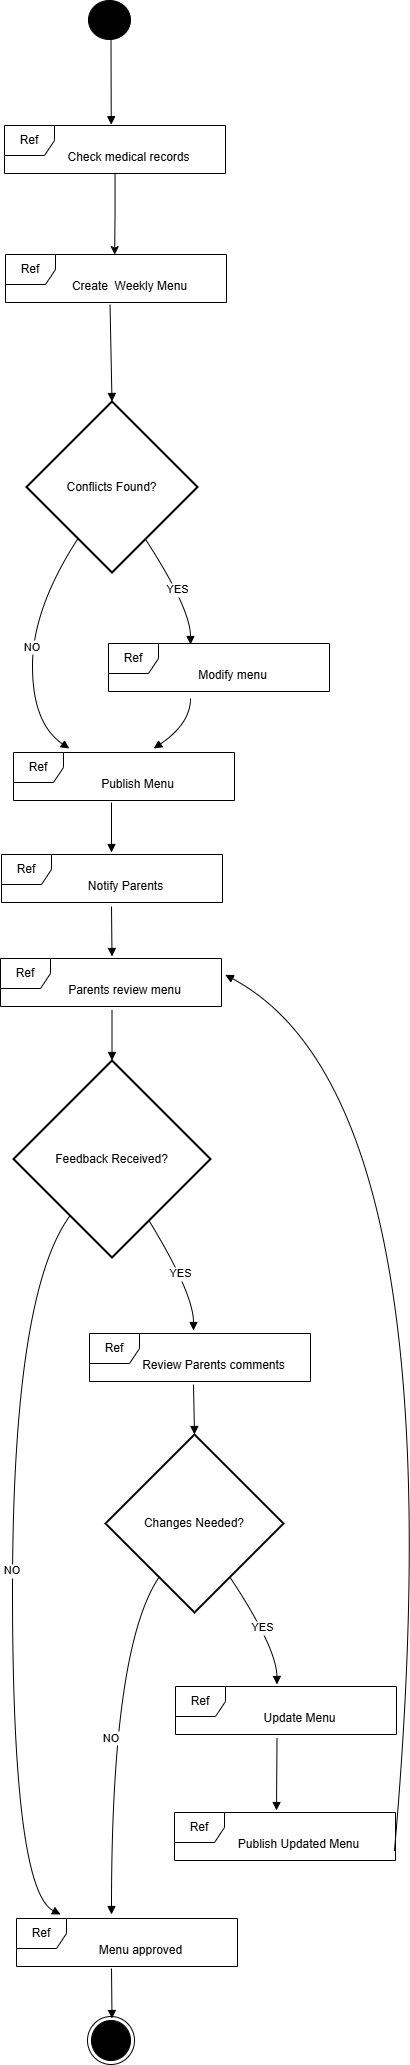

The diagram above was exported from draw.io. Its source (the exported page's mxGraphModel, read from the mxfile embedded in the PNG):
<mxGraphModel dx="1428" dy="808" grid="0" gridSize="10" guides="0" tooltips="1" connect="1" arrows="1" fold="1" page="1" pageScale="1" pageWidth="850" pageHeight="1100" math="0" shadow="0">
  <root>
    <mxCell id="0" />
    <mxCell id="1" parent="0" />
    <mxCell id="3uLbawlzMqHobYrVbZa7-379" value="Conflicts Found?" style="rhombus;strokeWidth=2;whiteSpace=wrap;" vertex="1" parent="1">
      <mxGeometry x="93" y="1489" width="171" height="171" as="geometry" />
    </mxCell>
    <mxCell id="3uLbawlzMqHobYrVbZa7-384" value="Feedback Received?" style="rhombus;strokeWidth=2;whiteSpace=wrap;" vertex="1" parent="1">
      <mxGeometry x="80" y="2148" width="197" height="197" as="geometry" />
    </mxCell>
    <mxCell id="3uLbawlzMqHobYrVbZa7-387" value="Changes Needed?" style="rhombus;strokeWidth=2;whiteSpace=wrap;" vertex="1" parent="1">
      <mxGeometry x="172" y="2522" width="178" height="178" as="geometry" />
    </mxCell>
    <mxCell id="3uLbawlzMqHobYrVbZa7-392" value="" style="curved=1;startArrow=none;endArrow=block;exitX=0.5;exitY=1;entryX=0.483;entryY=-0.017;rounded=0;entryDx=0;entryDy=0;entryPerimeter=0;" edge="1" parent="1" target="3uLbawlzMqHobYrVbZa7-413">
      <mxGeometry relative="1" as="geometry">
        <Array as="points" />
        <mxPoint x="177.5" y="1127" as="sourcePoint" />
        <mxPoint x="177.5" y="1177" as="targetPoint" />
      </mxGeometry>
    </mxCell>
    <mxCell id="3uLbawlzMqHobYrVbZa7-395" value="" style="curved=1;startArrow=none;endArrow=block;exitX=0.473;exitY=1.047;entryX=0.5;entryY=0;rounded=0;exitDx=0;exitDy=0;exitPerimeter=0;" edge="1" parent="1" source="3uLbawlzMqHobYrVbZa7-415" target="3uLbawlzMqHobYrVbZa7-379">
      <mxGeometry relative="1" as="geometry">
        <Array as="points" />
        <mxPoint x="178" y="1439" as="sourcePoint" />
      </mxGeometry>
    </mxCell>
    <mxCell id="3uLbawlzMqHobYrVbZa7-396" value="YES" style="curved=1;startArrow=none;endArrow=block;exitX=0.82;exitY=1;entryX=0.5;entryY=0.01;rounded=0;" edge="1" parent="1" source="3uLbawlzMqHobYrVbZa7-379">
      <mxGeometry relative="1" as="geometry">
        <Array as="points">
          <mxPoint x="257" y="1696" />
        </Array>
        <mxPoint x="257" y="1732" as="targetPoint" />
      </mxGeometry>
    </mxCell>
    <mxCell id="3uLbawlzMqHobYrVbZa7-397" value="NO" style="curved=1;startArrow=none;endArrow=block;exitX=0.17;exitY=1;entryX=0.27;entryY=0.01;rounded=0;" edge="1" parent="1" source="3uLbawlzMqHobYrVbZa7-379">
      <mxGeometry relative="1" as="geometry">
        <Array as="points">
          <mxPoint x="99" y="1696" />
          <mxPoint x="99" y="1811" />
        </Array>
        <mxPoint x="135.75510204081593" y="1836" as="targetPoint" />
      </mxGeometry>
    </mxCell>
    <mxCell id="3uLbawlzMqHobYrVbZa7-398" value="" style="curved=1;startArrow=none;endArrow=block;exitX=0.5;exitY=1.01;entryX=0.73;entryY=0.01;rounded=0;" edge="1" parent="1">
      <mxGeometry relative="1" as="geometry">
        <Array as="points">
          <mxPoint x="257" y="1811" />
        </Array>
        <mxPoint x="257" y="1785.9999999999995" as="sourcePoint" />
        <mxPoint x="220.24489795918385" y="1836" as="targetPoint" />
      </mxGeometry>
    </mxCell>
    <mxCell id="3uLbawlzMqHobYrVbZa7-399" value="" style="curved=1;startArrow=none;endArrow=block;exitX=0.5;exitY=1.01;entryX=0.5;entryY=0.01;rounded=0;" edge="1" parent="1">
      <mxGeometry relative="1" as="geometry">
        <Array as="points" />
        <mxPoint x="178" y="1890" as="sourcePoint" />
        <mxPoint x="178" y="1940" as="targetPoint" />
      </mxGeometry>
    </mxCell>
    <mxCell id="3uLbawlzMqHobYrVbZa7-400" value="" style="curved=1;startArrow=none;endArrow=block;exitX=0.5;exitY=1.01;entryX=0.5;entryY=0.01;rounded=0;" edge="1" parent="1">
      <mxGeometry relative="1" as="geometry">
        <Array as="points" />
        <mxPoint x="178" y="1994" as="sourcePoint" />
        <mxPoint x="178.49999999999977" y="2044" as="targetPoint" />
      </mxGeometry>
    </mxCell>
    <mxCell id="3uLbawlzMqHobYrVbZa7-401" value="" style="curved=1;startArrow=none;endArrow=block;exitX=0.5;exitY=1.01;entryX=0.5;entryY=0;rounded=0;" edge="1" parent="1" target="3uLbawlzMqHobYrVbZa7-384">
      <mxGeometry relative="1" as="geometry">
        <Array as="points" />
        <mxPoint x="178.49999999999977" y="2097.9999999999995" as="sourcePoint" />
      </mxGeometry>
    </mxCell>
    <mxCell id="3uLbawlzMqHobYrVbZa7-402" value="YES" style="curved=1;startArrow=none;endArrow=block;exitX=0.8;exitY=1;entryX=0.5;entryY=-0.01;rounded=0;" edge="1" parent="1" source="3uLbawlzMqHobYrVbZa7-384">
      <mxGeometry relative="1" as="geometry">
        <Array as="points">
          <mxPoint x="260" y="2381" />
        </Array>
        <mxPoint x="260" y="2418" as="targetPoint" />
      </mxGeometry>
    </mxCell>
    <mxCell id="3uLbawlzMqHobYrVbZa7-403" value="NO" style="curved=1;startArrow=none;endArrow=block;exitX=0.13;exitY=1;entryX=0.24;entryY=0;rounded=0;" edge="1" parent="1" source="3uLbawlzMqHobYrVbZa7-384">
      <mxGeometry relative="1" as="geometry">
        <Array as="points">
          <mxPoint x="79" y="2381" />
          <mxPoint x="79" y="2977" />
        </Array>
        <mxPoint x="127.04000000000065" y="3002" as="targetPoint" />
      </mxGeometry>
    </mxCell>
    <mxCell id="3uLbawlzMqHobYrVbZa7-404" value="" style="curved=1;startArrow=none;endArrow=block;exitX=0.5;exitY=0.99;entryX=0.5;entryY=0;rounded=0;" edge="1" parent="1" target="3uLbawlzMqHobYrVbZa7-387">
      <mxGeometry relative="1" as="geometry">
        <Array as="points" />
        <mxPoint x="260" y="2472" as="sourcePoint" />
      </mxGeometry>
    </mxCell>
    <mxCell id="3uLbawlzMqHobYrVbZa7-405" value="YES" style="curved=1;startArrow=none;endArrow=block;exitX=0.83;exitY=1;entryX=0.5;entryY=-0.01;rounded=0;" edge="1" parent="1" source="3uLbawlzMqHobYrVbZa7-387">
      <mxGeometry relative="1" as="geometry">
        <Array as="points">
          <mxPoint x="343" y="2735" />
        </Array>
        <mxPoint x="343.5000000000002" y="2772" as="targetPoint" />
      </mxGeometry>
    </mxCell>
    <mxCell id="3uLbawlzMqHobYrVbZa7-406" value="NO" style="curved=1;startArrow=none;endArrow=block;exitX=0.17;exitY=1;entryX=0.5;entryY=0;rounded=0;" edge="1" parent="1" source="3uLbawlzMqHobYrVbZa7-387">
      <mxGeometry relative="1" as="geometry">
        <Array as="points">
          <mxPoint x="178" y="2735" />
        </Array>
        <mxPoint x="178" y="3002" as="targetPoint" />
      </mxGeometry>
    </mxCell>
    <mxCell id="3uLbawlzMqHobYrVbZa7-407" value="" style="curved=1;startArrow=none;endArrow=block;exitX=0.5;exitY=0.99;entryX=0.5;entryY=0;rounded=0;" edge="1" parent="1">
      <mxGeometry relative="1" as="geometry">
        <Array as="points" />
        <mxPoint x="343.5000000000002" y="2825.9999999999995" as="sourcePoint" />
        <mxPoint x="343" y="2898" as="targetPoint" />
      </mxGeometry>
    </mxCell>
    <mxCell id="3uLbawlzMqHobYrVbZa7-409" value="" style="curved=1;startArrow=none;endArrow=block;exitX=0.5;exitY=1;entryX=0.5;entryY=0;rounded=0;" edge="1" parent="1">
      <mxGeometry relative="1" as="geometry">
        <Array as="points" />
        <mxPoint x="178" y="3055.9999999999995" as="sourcePoint" />
        <mxPoint x="178.49999999999977" y="3105.9999999999995" as="targetPoint" />
      </mxGeometry>
    </mxCell>
    <mxCell id="3uLbawlzMqHobYrVbZa7-411" value="" style="ellipse;fillColor=strokeColor;html=1;" vertex="1" parent="1">
      <mxGeometry x="155" y="1088" width="42" height="39" as="geometry" />
    </mxCell>
    <mxCell id="3uLbawlzMqHobYrVbZa7-412" value="" style="ellipse;html=1;shape=endState;fillColor=strokeColor;" vertex="1" parent="1">
      <mxGeometry x="154" y="3104" width="47" height="48" as="geometry" />
    </mxCell>
    <mxCell id="3uLbawlzMqHobYrVbZa7-417" value="" style="edgeStyle=orthogonalEdgeStyle;rounded=0;orthogonalLoop=1;jettySize=auto;html=1;entryX=0.494;entryY=0.002;entryDx=0;entryDy=0;entryPerimeter=0;" edge="1" parent="1" source="3uLbawlzMqHobYrVbZa7-413" target="3uLbawlzMqHobYrVbZa7-415">
      <mxGeometry relative="1" as="geometry" />
    </mxCell>
    <mxCell id="3uLbawlzMqHobYrVbZa7-413" value="Ref" style="shape=umlFrame;whiteSpace=wrap;html=1;pointerEvents=0;recursiveResize=0;container=1;collapsible=0;width=50;" vertex="1" parent="1">
      <mxGeometry x="71" y="1213" width="221" height="48" as="geometry" />
    </mxCell>
    <mxCell id="3uLbawlzMqHobYrVbZa7-414" value="Check medical records" style="text;align=center;html=1;" vertex="1" parent="3uLbawlzMqHobYrVbZa7-413">
      <mxGeometry width="100" height="20" relative="1" as="geometry">
        <mxPoint x="74" y="18" as="offset" />
      </mxGeometry>
    </mxCell>
    <mxCell id="3uLbawlzMqHobYrVbZa7-415" value="Ref" style="shape=umlFrame;whiteSpace=wrap;html=1;pointerEvents=0;recursiveResize=0;container=1;collapsible=0;width=50;" vertex="1" parent="1">
      <mxGeometry x="72" y="1342" width="221" height="48" as="geometry" />
    </mxCell>
    <mxCell id="3uLbawlzMqHobYrVbZa7-416" value="Create&amp;nbsp; Weekly Menu" style="text;align=center;html=1;" vertex="1" parent="3uLbawlzMqHobYrVbZa7-415">
      <mxGeometry width="100" height="20" relative="1" as="geometry">
        <mxPoint x="74" y="18" as="offset" />
      </mxGeometry>
    </mxCell>
    <mxCell id="3uLbawlzMqHobYrVbZa7-418" value="Ref" style="shape=umlFrame;whiteSpace=wrap;html=1;pointerEvents=0;recursiveResize=0;container=1;collapsible=0;width=50;" vertex="1" parent="1">
      <mxGeometry x="175" y="1731" width="221" height="48" as="geometry" />
    </mxCell>
    <mxCell id="3uLbawlzMqHobYrVbZa7-419" value="Modify menu" style="text;align=center;html=1;" vertex="1" parent="3uLbawlzMqHobYrVbZa7-418">
      <mxGeometry width="100" height="20" relative="1" as="geometry">
        <mxPoint x="74" y="18" as="offset" />
      </mxGeometry>
    </mxCell>
    <mxCell id="3uLbawlzMqHobYrVbZa7-420" value="Ref" style="shape=umlFrame;whiteSpace=wrap;html=1;pointerEvents=0;recursiveResize=0;container=1;collapsible=0;width=50;" vertex="1" parent="1">
      <mxGeometry x="80" y="1840" width="221" height="48" as="geometry" />
    </mxCell>
    <mxCell id="3uLbawlzMqHobYrVbZa7-421" value="Publish Menu" style="text;align=center;html=1;" vertex="1" parent="3uLbawlzMqHobYrVbZa7-420">
      <mxGeometry width="100" height="20" relative="1" as="geometry">
        <mxPoint x="74" y="18" as="offset" />
      </mxGeometry>
    </mxCell>
    <mxCell id="3uLbawlzMqHobYrVbZa7-422" value="Ref" style="shape=umlFrame;whiteSpace=wrap;html=1;pointerEvents=0;recursiveResize=0;container=1;collapsible=0;width=50;" vertex="1" parent="1">
      <mxGeometry x="68" y="1942" width="221" height="48" as="geometry" />
    </mxCell>
    <mxCell id="3uLbawlzMqHobYrVbZa7-423" value="Notify Parents" style="text;align=center;html=1;" vertex="1" parent="3uLbawlzMqHobYrVbZa7-422">
      <mxGeometry width="100" height="20" relative="1" as="geometry">
        <mxPoint x="74" y="18" as="offset" />
      </mxGeometry>
    </mxCell>
    <mxCell id="3uLbawlzMqHobYrVbZa7-424" value="Ref" style="shape=umlFrame;whiteSpace=wrap;html=1;pointerEvents=0;recursiveResize=0;container=1;collapsible=0;width=50;" vertex="1" parent="1">
      <mxGeometry x="67" y="2046" width="221" height="48" as="geometry" />
    </mxCell>
    <mxCell id="3uLbawlzMqHobYrVbZa7-425" value="Parents review menu" style="text;align=center;html=1;" vertex="1" parent="3uLbawlzMqHobYrVbZa7-424">
      <mxGeometry width="100" height="20" relative="1" as="geometry">
        <mxPoint x="74" y="18" as="offset" />
      </mxGeometry>
    </mxCell>
    <mxCell id="3uLbawlzMqHobYrVbZa7-426" value="Ref" style="shape=umlFrame;whiteSpace=wrap;html=1;pointerEvents=0;recursiveResize=0;container=1;collapsible=0;width=50;" vertex="1" parent="1">
      <mxGeometry x="156" y="2421" width="221" height="48" as="geometry" />
    </mxCell>
    <mxCell id="3uLbawlzMqHobYrVbZa7-427" value="Review Parents comments" style="text;align=center;html=1;" vertex="1" parent="3uLbawlzMqHobYrVbZa7-426">
      <mxGeometry width="100" height="20" relative="1" as="geometry">
        <mxPoint x="74" y="18" as="offset" />
      </mxGeometry>
    </mxCell>
    <mxCell id="3uLbawlzMqHobYrVbZa7-428" value="Ref" style="shape=umlFrame;whiteSpace=wrap;html=1;pointerEvents=0;recursiveResize=0;container=1;collapsible=0;width=50;" vertex="1" parent="1">
      <mxGeometry x="242" y="2774" width="221" height="48" as="geometry" />
    </mxCell>
    <mxCell id="3uLbawlzMqHobYrVbZa7-429" value="Update Menu" style="text;align=center;html=1;" vertex="1" parent="3uLbawlzMqHobYrVbZa7-428">
      <mxGeometry width="100" height="20" relative="1" as="geometry">
        <mxPoint x="74" y="18" as="offset" />
      </mxGeometry>
    </mxCell>
    <mxCell id="3uLbawlzMqHobYrVbZa7-430" value="Ref" style="shape=umlFrame;whiteSpace=wrap;html=1;pointerEvents=0;recursiveResize=0;container=1;collapsible=0;width=50;" vertex="1" parent="1">
      <mxGeometry x="241" y="2900" width="221" height="48" as="geometry" />
    </mxCell>
    <mxCell id="3uLbawlzMqHobYrVbZa7-431" value="Publish Updated Menu" style="text;align=center;html=1;" vertex="1" parent="3uLbawlzMqHobYrVbZa7-430">
      <mxGeometry width="100" height="20" relative="1" as="geometry">
        <mxPoint x="74" y="18" as="offset" />
      </mxGeometry>
    </mxCell>
    <mxCell id="3uLbawlzMqHobYrVbZa7-432" value="Ref" style="shape=umlFrame;whiteSpace=wrap;html=1;pointerEvents=0;recursiveResize=0;container=1;collapsible=0;width=50;" vertex="1" parent="1">
      <mxGeometry x="83" y="3006" width="221" height="48" as="geometry" />
    </mxCell>
    <mxCell id="3uLbawlzMqHobYrVbZa7-433" value="Menu approved" style="text;align=center;html=1;" vertex="1" parent="3uLbawlzMqHobYrVbZa7-432">
      <mxGeometry width="100" height="20" relative="1" as="geometry">
        <mxPoint x="74" y="18" as="offset" />
      </mxGeometry>
    </mxCell>
    <mxCell id="3uLbawlzMqHobYrVbZa7-438" value="" style="curved=1;startArrow=none;endArrow=block;exitX=0.995;exitY=0.812;rounded=0;exitDx=0;exitDy=0;exitPerimeter=0;entryX=1.017;entryY=0.34;entryDx=0;entryDy=0;entryPerimeter=0;" edge="1" parent="1" source="3uLbawlzMqHobYrVbZa7-430" target="3uLbawlzMqHobYrVbZa7-424">
      <mxGeometry relative="1" as="geometry">
        <Array as="points">
          <mxPoint x="527" y="2188" />
        </Array>
        <mxPoint x="482" y="2115" as="sourcePoint" />
        <mxPoint x="646" y="2626" as="targetPoint" />
      </mxGeometry>
    </mxCell>
  </root>
</mxGraphModel>